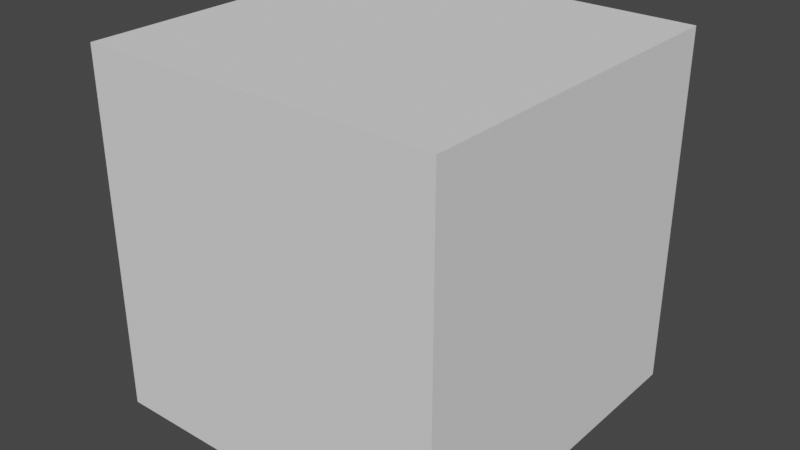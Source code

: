 # Source: Level_15.blend  (saved by Blender 2.93.21; exported with 4.5.12 LTS)
import bpy
from mathutils import Matrix  # noqa: F401  (used for matrix-valued properties, if any)

bpy.ops.wm.read_factory_settings(use_empty=True)
scene = bpy.context.scene
scene.name = 'Scene'

# ---- collections
col_object_unity = bpy.data.collections.new('Object Unity'); scene.collection.children.link(col_object_unity)

# ---- world
world_world = bpy.data.worlds.new('World'); scene.world = world_world
world_world.use_nodes = True; world_world.node_tree.nodes.clear()
_N = world_world.node_tree.nodes; _L = world_world.node_tree.links
n0 = _N.new('ShaderNodeOutputWorld'); n0.name = 'World Output'; n0.location = (300, 300)
n1 = _N.new('ShaderNodeBackground'); n1.name = 'Background'; n1.location = (10, 300)
n1.inputs[0].default_value = (0.05088, 0.05088, 0.05088, 1.0)
_L.new(n1.outputs[0], n0.inputs[0])
n0.is_active_output = True
world_world.color = (0.05088, 0.05088, 0.05088)
world_world.use_sun_shadow = False
world_world.sun_shadow_jitter_overblur = 0.0

# ---- meshes
me_cube = bpy.data.meshes.new('Cube')
me_cube.from_pydata([(-1.0, -1.0, -1.0), (-1.0, -1.0, 1.0), (-1.0, 1.0, -1.0), (-1.0, 1.0, 1.0), (1.0, -1.0, -1.0), (1.0, -1.0, 1.0), (1.0, 1.0, -1.0), (1.0, 1.0, 1.0)], [], [(0, 1, 3, 2), (2, 3, 7, 6), (6, 7, 5, 4), (4, 5, 1, 0), (2, 6, 4, 0), (7, 3, 1, 5)])
_uv = me_cube.uv_layers.new(name='UVMap')
_uv.uv.foreach_set('vector', [0.375, 0.0, 0.625, 0.0, 0.625, 0.25, 0.375, 0.25, 0.375, 0.25, 0.625, 0.25, 0.625, 0.5, 0.375, 0.5, 0.375, 0.5, 0.625, 0.5, 0.625, 0.75, 0.375, 0.75, 0.375, 0.75, 0.625, 0.75, 0.625, 1.0, 0.375, 1.0, 0.125, 0.5, 0.375, 0.5, 0.375, 0.75, 0.125, 0.75, 0.625, 0.5, 0.875, 0.5, 0.875, 0.75, 0.625, 0.75])
me_cube.use_remesh_fix_poles = True
me_cube.use_remesh_preserve_attributes = False
me_cube.update()

# ---- objects
ob_cube = bpy.data.objects.new('Cube', me_cube)

# ---- transforms, parenting, visibility, modifiers, constraints
ob_cube.location = (0.0, 0.0, 0.0)

# ---- collection membership
col_object_unity.objects.link(ob_cube)

# ---- scene / render settings (as saved in the file)
scene.frame_start = 1; scene.frame_end = 250; scene.frame_set(1)
scene.render.engine = 'BLENDER_EEVEE_NEXT'
scene.render.fps = 25
scene.cycles.use_denoising = False
scene.cycles.samples = 128
scene.cycles.sampling_pattern = 'TABULATED_SOBOL'
scene.cycles.use_adaptive_sampling = False
scene.cycles.use_light_tree = False
scene.view_settings.view_transform = 'Filmic'
bpy.context.view_layer.update()

# ---- added for rendering (the .blend has no active camera and no usable light): camera, sun
cam_auto = bpy.data.cameras.new('AutoCamera')
cam_auto.lens = 50.0
cam_auto.sensor_width = 36.0
cam_auto.clip_end = 1000.0
ob_auto_camera = bpy.data.objects.new('AutoCamera', cam_auto)
scene.collection.objects.link(ob_auto_camera)
ob_auto_camera.location = (3.20507, -3.84609, 2.56406)
ob_auto_camera.rotation_euler = (1.09748, -7.21219e-08, 0.694738)
scene.camera = ob_auto_camera
light_auto_sun = bpy.data.lights.new('AutoSun', 'SUN')
light_auto_sun.energy = 3.0
light_auto_sun.angle = 0.0523599
ob_auto_sun = bpy.data.objects.new('AutoSun', light_auto_sun)
scene.collection.objects.link(ob_auto_sun)
ob_auto_sun.rotation_euler = (0.872665, 0.174533, 0.523599)
bpy.context.view_layer.update()
